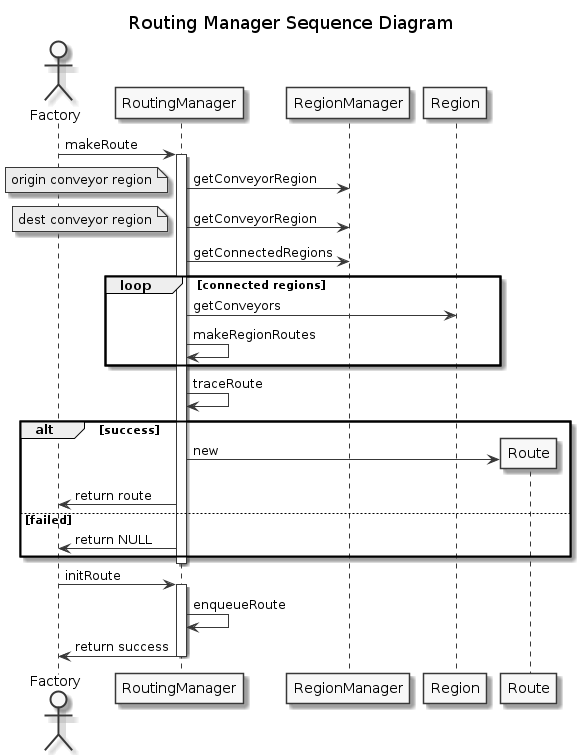

The diagram above was rendered by PlantUML. Its source (embedded in the PNG):
@startuml
skinparam linetype ortho
skinparam Monochrome true
skinparam classAttributeIconSize 0

title Routing Manager Sequence Diagram

actor Factory as Factory

Factory -> RoutingManager: makeRoute
activate RoutingManager

RoutingManager -> RegionManager: getConveyorRegion
note left: origin conveyor region

RoutingManager -> RegionManager: getConveyorRegion
note left: dest conveyor region

RoutingManager -> RegionManager: getConnectedRegions

loop connected regions
    RoutingManager -> Region: getConveyors
    RoutingManager -> RoutingManager: makeRegionRoutes
end

RoutingManager -> RoutingManager: traceRoute

alt success
    create Route
    RoutingManager -> Route: new
    RoutingManager -> Factory: return route
else failed
    RoutingManager -> Factory: return NULL
end


deactivate RoutingManager

Factory -> RoutingManager: initRoute
activate RoutingManager
RoutingManager -> RoutingManager: enqueueRoute
RoutingManager -> Factory: return success
deactivate RoutingManager
@enduml